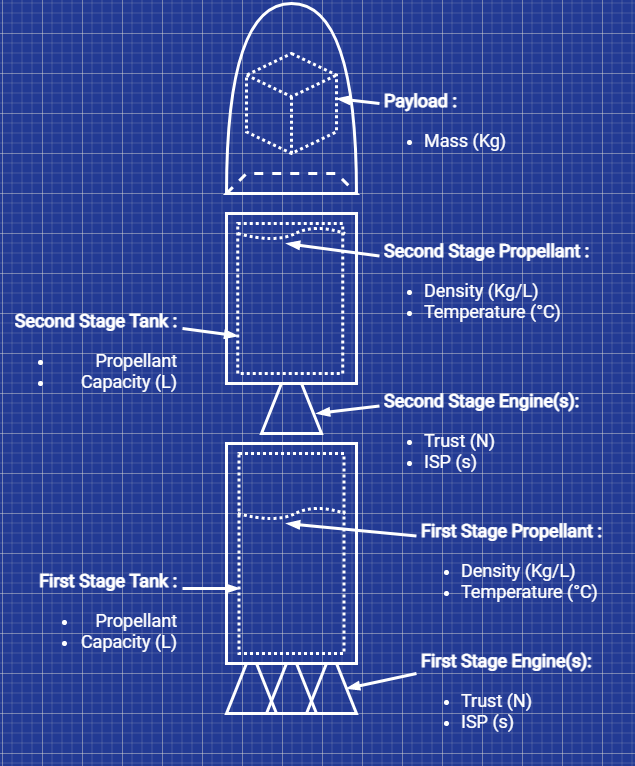

The diagram above was exported from draw.io. Its source (the exported page's mxGraphModel, read from the mxfile embedded in the PNG):
<mxGraphModel dx="1038" dy="481" grid="1" gridSize="10" guides="1" tooltips="1" connect="1" arrows="1" fold="1" page="1" pageScale="1" pageWidth="827" pageHeight="1169" background="#223a94" math="0" shadow="0">
  <root>
    <mxCell id="0" />
    <mxCell id="1" parent="0" />
    <mxCell id="9KrM11H_A7QY5PkDliV_-1" value="" style="shape=or;whiteSpace=wrap;html=1;direction=north;rounded=0;sketch=0;fillColor=none;strokeColor=#FFFFFF;strokeWidth=3;" parent="1" vertex="1">
      <mxGeometry x="224" y="10" width="130" height="190" as="geometry" />
    </mxCell>
    <mxCell id="9KrM11H_A7QY5PkDliV_-3" value="" style="rounded=0;whiteSpace=wrap;html=1;fillColor=none;strokeColor=#FFFFFF;strokeWidth=3;" parent="1" vertex="1">
      <mxGeometry x="224" y="450" width="130" height="220" as="geometry" />
    </mxCell>
    <mxCell id="9KrM11H_A7QY5PkDliV_-4" value="" style="rounded=0;whiteSpace=wrap;html=1;fillColor=none;strokeColor=#FCFCFC;strokeWidth=3;" parent="1" vertex="1">
      <mxGeometry x="224" y="220" width="130" height="170" as="geometry" />
    </mxCell>
    <mxCell id="9KrM11H_A7QY5PkDliV_-16" value="" style="shape=trapezoid;perimeter=trapezoidPerimeter;whiteSpace=wrap;html=1;fixedSize=1;fontSize=35;rounded=0;strokeColor=#FFFFFF;strokeWidth=3;fillColor=none;" parent="1" vertex="1">
      <mxGeometry x="259" y="390" width="60" height="50" as="geometry" />
    </mxCell>
    <mxCell id="9KrM11H_A7QY5PkDliV_-17" value="" style="rounded=0;whiteSpace=wrap;html=1;fontSize=35;dashed=1;fillColor=none;strokeColor=#FFFFFF;strokeWidth=3;fontColor=#FFFFFF;glass=0;dashPattern=1 1;" parent="1" vertex="1">
      <mxGeometry x="235.25" y="230" width="105" height="150" as="geometry" />
    </mxCell>
    <mxCell id="9KrM11H_A7QY5PkDliV_-18" value="" style="shape=trapezoid;perimeter=trapezoidPerimeter;whiteSpace=wrap;html=1;fixedSize=1;dashed=1;fontSize=35;rounded=0;fillColor=none;strokeColor=#FFFFFF;strokeWidth=3;" parent="1" vertex="1">
      <mxGeometry x="224" y="180" width="130" height="20" as="geometry" />
    </mxCell>
    <mxCell id="w3Rea9tUwxTWBeJKU9Wr-14" value="" style="shape=trapezoid;perimeter=trapezoidPerimeter;whiteSpace=wrap;html=1;fixedSize=1;fontSize=35;rounded=0;strokeColor=#FFFFFF;strokeWidth=3;fillColor=none;" parent="1" vertex="1">
      <mxGeometry x="224" y="670" width="50" height="50" as="geometry" />
    </mxCell>
    <mxCell id="AGM78sxcTehRa8aPrjVH-1" value="" style="html=1;whiteSpace=wrap;shape=isoCube2;backgroundOutline=1;isoAngle=15;fillColor=none;strokeWidth=3;strokeColor=#FFFFFF;dashed=1;dashPattern=1 1;" parent="1" vertex="1">
      <mxGeometry x="244" y="60" width="90" height="100" as="geometry" />
    </mxCell>
    <mxCell id="AGM78sxcTehRa8aPrjVH-2" value="" style="curved=1;endArrow=none;html=1;rounded=0;endFill=0;dashed=1;dashPattern=1 1;strokeWidth=3;strokeColor=#FFFFFF;" parent="1" edge="1">
      <mxGeometry width="50" height="50" relative="1" as="geometry">
        <mxPoint x="235.25" y="240" as="sourcePoint" />
        <mxPoint x="342.75" y="240" as="targetPoint" />
        <Array as="points">
          <mxPoint x="272.75" y="250" />
          <mxPoint x="312.75" y="230" />
          <mxPoint x="342.75" y="240" />
        </Array>
      </mxGeometry>
    </mxCell>
    <mxCell id="AGM78sxcTehRa8aPrjVH-3" value="" style="shape=trapezoid;perimeter=trapezoidPerimeter;whiteSpace=wrap;html=1;fixedSize=1;fontSize=35;rounded=0;strokeColor=#FFFFFF;strokeWidth=3;fillColor=none;" parent="1" vertex="1">
      <mxGeometry x="304" y="670" width="50" height="50" as="geometry" />
    </mxCell>
    <mxCell id="AGM78sxcTehRa8aPrjVH-4" value="" style="shape=trapezoid;perimeter=trapezoidPerimeter;whiteSpace=wrap;html=1;fixedSize=1;fontSize=35;rounded=0;strokeColor=#FFFFFF;strokeWidth=3;fillColor=none;" parent="1" vertex="1">
      <mxGeometry x="264" y="670" width="50" height="50" as="geometry" />
    </mxCell>
    <mxCell id="AGM78sxcTehRa8aPrjVH-5" value="" style="rounded=0;whiteSpace=wrap;html=1;fontSize=35;dashed=1;fillColor=none;strokeColor=#FFFFFF;strokeWidth=3;fontColor=#FFFFFF;glass=0;dashPattern=1 1;" parent="1" vertex="1">
      <mxGeometry x="236.5" y="460" width="105" height="200" as="geometry" />
    </mxCell>
    <mxCell id="AGM78sxcTehRa8aPrjVH-6" value="" style="curved=1;endArrow=none;html=1;rounded=0;endFill=0;dashed=1;dashPattern=1 1;strokeWidth=3;strokeColor=#FFFFFF;" parent="1" edge="1">
      <mxGeometry width="50" height="50" relative="1" as="geometry">
        <mxPoint x="235.25" y="520" as="sourcePoint" />
        <mxPoint x="342.75" y="520" as="targetPoint" />
        <Array as="points">
          <mxPoint x="272.75" y="530" />
          <mxPoint x="312.75" y="510" />
          <mxPoint x="342.75" y="520" />
        </Array>
      </mxGeometry>
    </mxCell>
    <mxCell id="AGM78sxcTehRa8aPrjVH-8" value="" style="endArrow=blockThin;html=1;rounded=0;strokeColor=#FFFFFF;strokeWidth=3;entryX=1.004;entryY=0.452;entryDx=0;entryDy=0;entryPerimeter=0;endFill=1;exitX=0;exitY=0.25;exitDx=0;exitDy=0;" parent="1" source="AGM78sxcTehRa8aPrjVH-15" target="AGM78sxcTehRa8aPrjVH-1" edge="1">
      <mxGeometry width="50" height="50" relative="1" as="geometry">
        <mxPoint x="414" y="110" as="sourcePoint" />
        <mxPoint x="374" y="210" as="targetPoint" />
      </mxGeometry>
    </mxCell>
    <mxCell id="AGM78sxcTehRa8aPrjVH-9" value="" style="endArrow=blockThin;html=1;rounded=0;strokeColor=#FFFFFF;strokeWidth=3;entryX=0;entryY=0.75;entryDx=0;entryDy=0;endFill=1;exitX=1;exitY=0.25;exitDx=0;exitDy=0;" parent="1" source="AGM78sxcTehRa8aPrjVH-17" target="9KrM11H_A7QY5PkDliV_-17" edge="1">
      <mxGeometry width="50" height="50" relative="1" as="geometry">
        <mxPoint x="472.5" y="360" as="sourcePoint" />
        <mxPoint x="400" y="360" as="targetPoint" />
      </mxGeometry>
    </mxCell>
    <mxCell id="AGM78sxcTehRa8aPrjVH-10" value="" style="endArrow=blockThin;html=1;rounded=0;strokeColor=#FFFFFF;strokeWidth=3;endFill=1;exitX=0;exitY=0.25;exitDx=0;exitDy=0;" parent="1" source="AGM78sxcTehRa8aPrjVH-16" edge="1">
      <mxGeometry width="50" height="50" relative="1" as="geometry">
        <mxPoint x="414" y="250" as="sourcePoint" />
        <mxPoint x="284" y="250" as="targetPoint" />
      </mxGeometry>
    </mxCell>
    <mxCell id="AGM78sxcTehRa8aPrjVH-15" value="&lt;div style=&quot;font-size: 18px;&quot;&gt;&lt;h3 style=&quot;font-size: 18px;&quot;&gt;&lt;font data-font-src=&quot;https://fonts.googleapis.com/css?family=Roboto&quot; style=&quot;line-height: 1.2; font-size: 18px;&quot; face=&quot;Roboto&quot;&gt;Payload :&lt;br style=&quot;font-size: 18px;&quot;&gt;&lt;/font&gt;&lt;/h3&gt;&lt;div style=&quot;font-size: 18px;&quot;&gt;&lt;ul style=&quot;font-size: 18px;&quot;&gt;&lt;li style=&quot;line-height: 1; font-size: 18px;&quot;&gt;&lt;font style=&quot;line-height: 1.2; font-size: 18px;&quot; face=&quot;Roboto&quot;&gt;Mass (Kg)&lt;/font&gt;&lt;br style=&quot;font-size: 18px;&quot;&gt;&lt;/li&gt;&lt;/ul&gt;&lt;/div&gt;&lt;/div&gt;" style="text;html=1;strokeColor=none;fillColor=none;spacing=5;spacingTop=-20;whiteSpace=wrap;overflow=hidden;rounded=0;fontFamily=Helvetica;fontSize=18;fontColor=#FFFFFF;" parent="1" vertex="1">
      <mxGeometry x="377" y="90" width="190" height="80" as="geometry" />
    </mxCell>
    <mxCell id="AGM78sxcTehRa8aPrjVH-16" value="&lt;p style=&quot;line-height: 1; font-size: 18px;&quot;&gt;&lt;/p&gt;&lt;div style=&quot;font-size: 18px;&quot;&gt;&lt;h3 style=&quot;font-size: 18px;&quot;&gt;&lt;font data-font-src=&quot;https://fonts.googleapis.com/css?family=Roboto&quot; style=&quot;line-height: 1.2; font-size: 18px;&quot; face=&quot;Roboto&quot;&gt;Second Stage Propellant :&lt;br style=&quot;font-size: 18px;&quot;&gt;&lt;/font&gt;&lt;/h3&gt;&lt;div style=&quot;font-size: 18px;&quot;&gt;&lt;ul style=&quot;font-size: 18px;&quot;&gt;&lt;li style=&quot;line-height: 1; font-size: 18px;&quot;&gt;&lt;font style=&quot;line-height: 1.2; font-size: 18px;&quot; face=&quot;Roboto&quot;&gt;Density (Kg/L)&lt;/font&gt;&lt;/li&gt;&lt;li style=&quot;line-height: 1; font-size: 18px;&quot;&gt;&lt;font style=&quot;line-height: 1.2; font-size: 18px;&quot; face=&quot;Roboto&quot;&gt;Temperature (°C)&lt;br style=&quot;font-size: 18px;&quot;&gt;&lt;/font&gt;&lt;/li&gt;&lt;/ul&gt;&lt;/div&gt;&lt;/div&gt;&lt;p style=&quot;font-size: 18px;&quot;&gt;&lt;/p&gt;" style="text;html=1;strokeColor=none;fillColor=none;spacing=5;spacingTop=-20;whiteSpace=wrap;overflow=hidden;rounded=0;fontFamily=Helvetica;fontSize=18;fontColor=#FFFFFF;" parent="1" vertex="1">
      <mxGeometry x="377" y="240" width="226" height="90" as="geometry" />
    </mxCell>
    <mxCell id="AGM78sxcTehRa8aPrjVH-17" value="&lt;p style=&quot;line-height: 1; font-size: 18px;&quot;&gt;&lt;/p&gt;&lt;div style=&quot;font-size: 18px;&quot;&gt;&lt;h3 style=&quot;font-size: 18px;&quot;&gt;&lt;font data-font-src=&quot;https://fonts.googleapis.com/css?family=Roboto&quot; style=&quot;line-height: 1.2; font-size: 18px;&quot; face=&quot;Roboto&quot;&gt;Second Stage Tank :&lt;br style=&quot;font-size: 18px;&quot;&gt;&lt;/font&gt;&lt;/h3&gt;&lt;div style=&quot;font-size: 18px;&quot;&gt;&lt;ul style=&quot;font-size: 18px;&quot;&gt;&lt;li style=&quot;line-height: 1; font-size: 18px;&quot;&gt;&lt;font style=&quot;line-height: 1.2; font-size: 18px;&quot; face=&quot;Roboto&quot;&gt;Propellant&lt;/font&gt;&lt;/li&gt;&lt;li style=&quot;line-height: 1; font-size: 18px;&quot;&gt;&lt;font style=&quot;line-height: 1.2; font-size: 18px;&quot; face=&quot;Roboto&quot;&gt;Capacity (L)&lt;br style=&quot;font-size: 18px;&quot;&gt;&lt;/font&gt;&lt;/li&gt;&lt;/ul&gt;&lt;/div&gt;&lt;/div&gt;&lt;p style=&quot;font-size: 18px;&quot;&gt;&lt;/p&gt;" style="text;html=1;strokeColor=none;fillColor=none;spacing=5;spacingTop=-20;whiteSpace=wrap;overflow=hidden;rounded=0;fontFamily=Helvetica;fontSize=18;fontColor=#FFFFFF;align=right;" parent="1" vertex="1">
      <mxGeometry y="310" width="180" height="100" as="geometry" />
    </mxCell>
    <mxCell id="AGM78sxcTehRa8aPrjVH-18" value="" style="endArrow=blockThin;html=1;rounded=0;strokeColor=#FFFFFF;strokeWidth=3;endFill=1;exitX=0;exitY=0.25;exitDx=0;exitDy=0;" parent="1" source="AGM78sxcTehRa8aPrjVH-19" edge="1">
      <mxGeometry width="50" height="50" relative="1" as="geometry">
        <mxPoint x="412.75" y="420" as="sourcePoint" />
        <mxPoint x="314" y="420" as="targetPoint" />
      </mxGeometry>
    </mxCell>
    <mxCell id="AGM78sxcTehRa8aPrjVH-19" value="&lt;p style=&quot;line-height: 1; font-size: 18px;&quot;&gt;&lt;/p&gt;&lt;div style=&quot;font-size: 18px;&quot;&gt;&lt;h3 style=&quot;font-size: 18px;&quot;&gt;&lt;font data-font-src=&quot;https://fonts.googleapis.com/css?family=Roboto&quot; style=&quot;line-height: 1.2; font-size: 18px;&quot; face=&quot;Roboto&quot;&gt;Second Stage Engine(s):&lt;br style=&quot;font-size: 18px;&quot;&gt;&lt;/font&gt;&lt;/h3&gt;&lt;div style=&quot;font-size: 18px;&quot;&gt;&lt;ul style=&quot;font-size: 18px;&quot;&gt;&lt;li style=&quot;line-height: 1; font-size: 18px;&quot;&gt;&lt;font style=&quot;line-height: 1.2; font-size: 18px;&quot; face=&quot;Roboto&quot;&gt;Trust (N)&lt;br style=&quot;font-size: 18px;&quot;&gt;&lt;/font&gt;&lt;/li&gt;&lt;li style=&quot;line-height: 1; font-size: 18px;&quot;&gt;&lt;font style=&quot;line-height: 1.2; font-size: 18px;&quot; face=&quot;Roboto&quot;&gt;ISP (s)&lt;br style=&quot;font-size: 18px;&quot;&gt;&lt;/font&gt;&lt;/li&gt;&lt;/ul&gt;&lt;/div&gt;&lt;/div&gt;&lt;p style=&quot;font-size: 18px;&quot;&gt;&lt;/p&gt;" style="text;html=1;strokeColor=none;fillColor=none;spacing=5;spacingTop=-20;whiteSpace=wrap;overflow=hidden;rounded=0;fontFamily=Helvetica;fontSize=18;fontColor=#FFFFFF;" parent="1" vertex="1">
      <mxGeometry x="377" y="390" width="226" height="90" as="geometry" />
    </mxCell>
    <mxCell id="AGM78sxcTehRa8aPrjVH-20" value="" style="endArrow=blockThin;html=1;rounded=0;strokeColor=#FFFFFF;strokeWidth=3;entryX=0.004;entryY=0.675;entryDx=0;entryDy=0;entryPerimeter=0;endFill=1;exitX=1;exitY=0.25;exitDx=0;exitDy=0;" parent="1" source="ZGXDZIhmRtCDyrDkrauc-1" target="AGM78sxcTehRa8aPrjVH-5" edge="1">
      <mxGeometry width="50" height="50" relative="1" as="geometry">
        <mxPoint x="412.75" y="610" as="sourcePoint" />
        <mxPoint x="340.25" y="610" as="targetPoint" />
      </mxGeometry>
    </mxCell>
    <mxCell id="AGM78sxcTehRa8aPrjVH-21" value="" style="endArrow=blockThin;html=1;rounded=0;strokeColor=#FFFFFF;strokeWidth=3;endFill=1;exitX=0;exitY=0.25;exitDx=0;exitDy=0;" parent="1" source="AGM78sxcTehRa8aPrjVH-22" edge="1">
      <mxGeometry width="50" height="50" relative="1" as="geometry">
        <mxPoint x="414" y="530" as="sourcePoint" />
        <mxPoint x="284" y="530" as="targetPoint" />
      </mxGeometry>
    </mxCell>
    <mxCell id="AGM78sxcTehRa8aPrjVH-22" value="&lt;p style=&quot;line-height: 1 ; font-size: 18px&quot;&gt;&lt;/p&gt;&lt;div style=&quot;font-size: 18px&quot;&gt;&lt;h3 style=&quot;font-size: 18px&quot;&gt;&lt;font data-font-src=&quot;https://fonts.googleapis.com/css?family=Roboto&quot; style=&quot;line-height: 1.2 ; font-size: 18px&quot; face=&quot;Roboto&quot;&gt;First Stage Propellant :&lt;br style=&quot;font-size: 18px&quot;&gt;&lt;/font&gt;&lt;/h3&gt;&lt;div style=&quot;font-size: 18px&quot;&gt;&lt;ul style=&quot;font-size: 18px&quot;&gt;&lt;li style=&quot;line-height: 1 ; font-size: 18px&quot;&gt;&lt;font style=&quot;line-height: 1.2 ; font-size: 18px&quot; face=&quot;Roboto&quot;&gt;Density (Kg/L)&lt;/font&gt;&lt;/li&gt;&lt;li style=&quot;line-height: 1 ; font-size: 18px&quot;&gt;&lt;font style=&quot;line-height: 1.2 ; font-size: 18px&quot; face=&quot;Roboto&quot;&gt;Temperature (°C)&lt;br style=&quot;font-size: 18px&quot;&gt;&lt;/font&gt;&lt;/li&gt;&lt;/ul&gt;&lt;/div&gt;&lt;/div&gt;&lt;p style=&quot;font-size: 18px&quot;&gt;&lt;/p&gt;" style="text;html=1;strokeColor=none;fillColor=none;spacing=5;spacingTop=-20;whiteSpace=wrap;overflow=hidden;rounded=0;fontFamily=Helvetica;fontSize=18;fontColor=#FFFFFF;" parent="1" vertex="1">
      <mxGeometry x="414" y="520" width="216" height="90" as="geometry" />
    </mxCell>
    <mxCell id="AGM78sxcTehRa8aPrjVH-24" value="" style="endArrow=blockThin;html=1;rounded=0;strokeColor=#FFFFFF;strokeWidth=3;endFill=1;exitX=0;exitY=0.25;exitDx=0;exitDy=0;entryX=1;entryY=0.5;entryDx=0;entryDy=0;" parent="1" source="AGM78sxcTehRa8aPrjVH-25" target="AGM78sxcTehRa8aPrjVH-3" edge="1">
      <mxGeometry width="50" height="50" relative="1" as="geometry">
        <mxPoint x="414" y="680" as="sourcePoint" />
        <mxPoint x="344" y="680" as="targetPoint" />
      </mxGeometry>
    </mxCell>
    <mxCell id="AGM78sxcTehRa8aPrjVH-25" value="&lt;p style=&quot;line-height: 1 ; font-size: 18px&quot;&gt;&lt;/p&gt;&lt;div style=&quot;font-size: 18px&quot;&gt;&lt;h3 style=&quot;font-size: 18px&quot;&gt;&lt;font data-font-src=&quot;https://fonts.googleapis.com/css?family=Roboto&quot; style=&quot;line-height: 1.2 ; font-size: 18px&quot; face=&quot;Roboto&quot;&gt;First Stage Engine(s):&lt;br style=&quot;font-size: 18px&quot;&gt;&lt;/font&gt;&lt;/h3&gt;&lt;div style=&quot;font-size: 18px&quot;&gt;&lt;ul style=&quot;font-size: 18px&quot;&gt;&lt;li style=&quot;line-height: 1 ; font-size: 18px&quot;&gt;&lt;font style=&quot;line-height: 1.2 ; font-size: 18px&quot; face=&quot;Roboto&quot;&gt;Trust (N)&lt;br style=&quot;font-size: 18px&quot;&gt;&lt;/font&gt;&lt;/li&gt;&lt;li style=&quot;line-height: 1 ; font-size: 18px&quot;&gt;&lt;font style=&quot;line-height: 1.2 ; font-size: 18px&quot; face=&quot;Roboto&quot;&gt;ISP (s)&lt;br style=&quot;font-size: 18px&quot;&gt;&lt;/font&gt;&lt;/li&gt;&lt;/ul&gt;&lt;/div&gt;&lt;/div&gt;&lt;p style=&quot;font-size: 18px&quot;&gt;&lt;/p&gt;" style="text;html=1;strokeColor=none;fillColor=none;spacing=5;spacingTop=-20;whiteSpace=wrap;overflow=hidden;rounded=0;fontFamily=Helvetica;fontSize=18;fontColor=#FFFFFF;" parent="1" vertex="1">
      <mxGeometry x="414" y="650" width="206" height="120" as="geometry" />
    </mxCell>
    <mxCell id="ZGXDZIhmRtCDyrDkrauc-1" value="&lt;p style=&quot;line-height: 1 ; font-size: 18px&quot;&gt;&lt;/p&gt;&lt;div style=&quot;font-size: 18px&quot;&gt;&lt;h3 style=&quot;font-size: 18px&quot;&gt;&lt;font data-font-src=&quot;https://fonts.googleapis.com/css?family=Roboto&quot; style=&quot;line-height: 1.2 ; font-size: 18px&quot; face=&quot;Roboto&quot;&gt;First Stage Tank :&lt;br style=&quot;font-size: 18px&quot;&gt;&lt;/font&gt;&lt;/h3&gt;&lt;div style=&quot;font-size: 18px&quot;&gt;&lt;ul style=&quot;font-size: 18px&quot;&gt;&lt;li style=&quot;line-height: 1 ; font-size: 18px&quot;&gt;&lt;font style=&quot;line-height: 1.2 ; font-size: 18px&quot; face=&quot;Roboto&quot;&gt;Propellant&lt;/font&gt;&lt;/li&gt;&lt;li style=&quot;line-height: 1 ; font-size: 18px&quot;&gt;&lt;font style=&quot;line-height: 1.2 ; font-size: 18px&quot; face=&quot;Roboto&quot;&gt;Capacity (L)&lt;br style=&quot;font-size: 18px&quot;&gt;&lt;/font&gt;&lt;/li&gt;&lt;/ul&gt;&lt;/div&gt;&lt;/div&gt;&lt;p style=&quot;font-size: 18px&quot;&gt;&lt;/p&gt;" style="text;html=1;strokeColor=none;fillColor=none;spacing=5;spacingTop=-20;whiteSpace=wrap;overflow=hidden;rounded=0;fontFamily=Helvetica;fontSize=18;fontColor=#FFFFFF;align=right;" parent="1" vertex="1">
      <mxGeometry y="570" width="180" height="100" as="geometry" />
    </mxCell>
  </root>
</mxGraphModel>